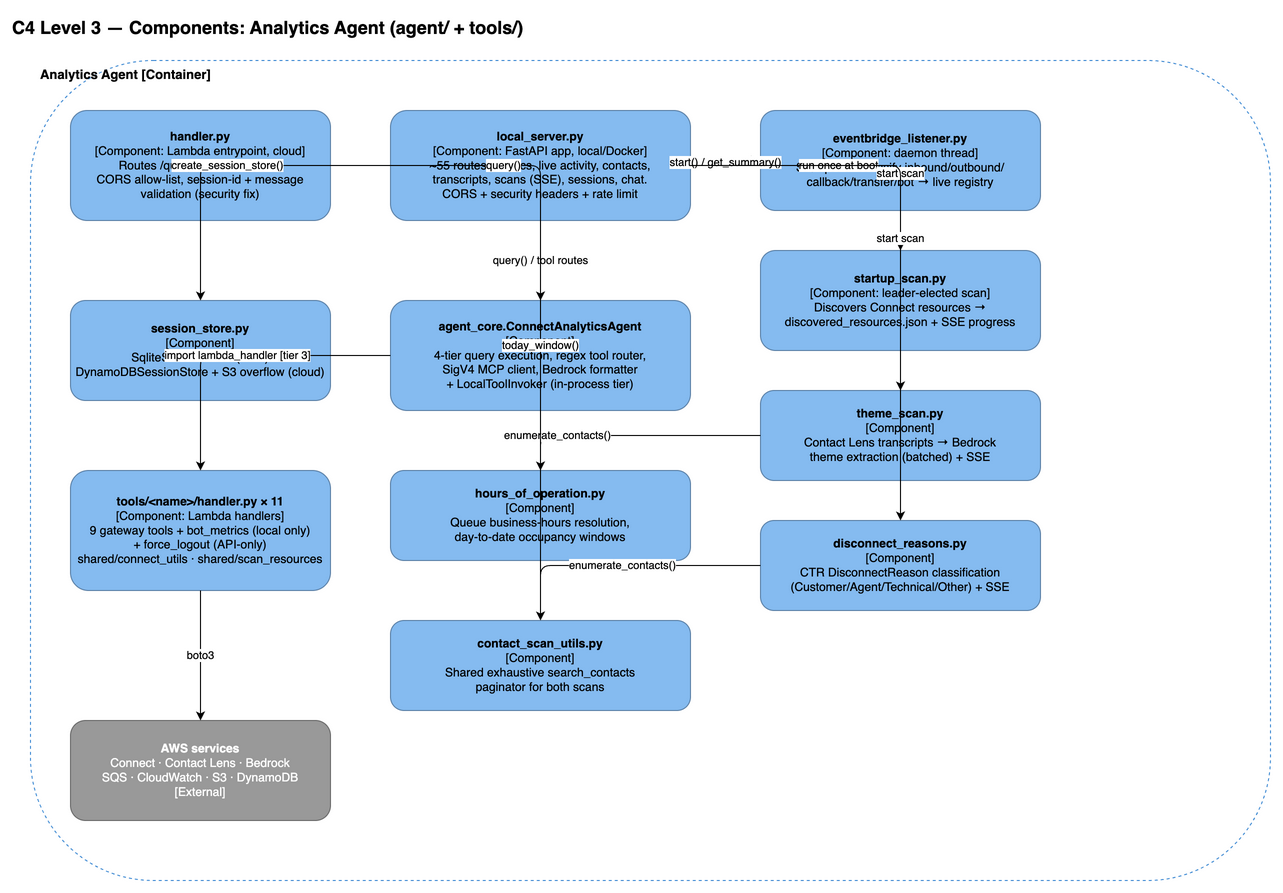

The diagram above was exported from draw.io. Its source (the exported page's mxGraphModel, read from the mxfile embedded in the PNG):
<mxGraphModel adaptiveColors="auto">
  <root>
    <mxCell id="0" />
    <mxCell id="1" parent="0" />
    <mxCell id="t3" value="&lt;b&gt;C4 Level 3 — Components: Analytics Agent (agent/ + tools/)&lt;/b&gt;" style="text;html=1;fontSize=18;align=left;" vertex="1" parent="1">
      <mxGeometry x="40" y="10" width="700" height="30" as="geometry" />
    </mxCell>
    <mxCell id="b3" value="Analytics Agent [Container]" style="rounded=1;whiteSpace=wrap;html=1;verticalAlign=top;align=left;fontStyle=1;fillColor=none;strokeColor=#438DD5;dashed=1;fontSize=13;spacingLeft=8;" vertex="1" parent="1">
      <mxGeometry x="60" y="60" width="1240" height="820" as="geometry" />
    </mxCell>
    <mxCell id="h3" value="&lt;b&gt;handler.py&lt;/b&gt;&lt;br&gt;[Component: Lambda entrypoint, cloud]&lt;br&gt;Routes /query /health /metrics,&#10;CORS allow-list, session-id + message&#10;validation (security fix)" style="rounded=1;whiteSpace=wrap;html=1;fillColor=#85BBF0;strokeColor=#5D82A8;" vertex="1" parent="1">
      <mxGeometry x="100" y="110" width="260" height="110" as="geometry" />
    </mxCell>
    <mxCell id="ls3" value="&lt;b&gt;local_server.py&lt;/b&gt;&lt;br&gt;[Component: FastAPI app, local/Docker]&lt;br&gt;~55 routes: metrics, live activity, contacts,&#10;transcripts, scans (SSE), sessions, chat.&#10;CORS + security headers + rate limit" style="rounded=1;whiteSpace=wrap;html=1;fillColor=#85BBF0;strokeColor=#5D82A8;" vertex="1" parent="1">
      <mxGeometry x="420" y="110" width="300" height="110" as="geometry" />
    </mxCell>
    <mxCell id="ac3" value="&lt;b&gt;agent_core.ConnectAnalyticsAgent&lt;/b&gt;&lt;br&gt;[Component]&lt;br&gt;4-tier query execution, regex tool router,&#10;SigV4 MCP client, Bedrock formatter&#10;+ LocalToolInvoker (in-process tier)" style="rounded=1;whiteSpace=wrap;html=1;fillColor=#85BBF0;strokeColor=#5D82A8;" vertex="1" parent="1">
      <mxGeometry x="420" y="300" width="300" height="110" as="geometry" />
    </mxCell>
    <mxCell id="ss3" value="&lt;b&gt;session_store.py&lt;/b&gt;&lt;br&gt;[Component]&lt;br&gt;SqliteSessionStore (local)&#10;DynamoDBSessionStore + S3 overflow (cloud)" style="rounded=1;whiteSpace=wrap;html=1;fillColor=#85BBF0;strokeColor=#5D82A8;" vertex="1" parent="1">
      <mxGeometry x="100" y="300" width="260" height="100" as="geometry" />
    </mxCell>
    <mxCell id="eb3" value="&lt;b&gt;eventbridge_listener.py&lt;/b&gt;&lt;br&gt;[Component: daemon thread]&lt;br&gt;SQS poll → classify inbound/outbound/&#10;callback/transfer/bot → live registry" style="rounded=1;whiteSpace=wrap;html=1;fillColor=#85BBF0;strokeColor=#5D82A8;" vertex="1" parent="1">
      <mxGeometry x="790" y="110" width="280" height="100" as="geometry" />
    </mxCell>
    <mxCell id="sc3" value="&lt;b&gt;startup_scan.py&lt;/b&gt;&lt;br&gt;[Component: leader-elected scan]&lt;br&gt;Discovers Connect resources →&#10;discovered_resources.json + SSE progress" style="rounded=1;whiteSpace=wrap;html=1;fillColor=#85BBF0;strokeColor=#5D82A8;" vertex="1" parent="1">
      <mxGeometry x="790" y="250" width="280" height="100" as="geometry" />
    </mxCell>
    <mxCell id="ts3" value="&lt;b&gt;theme_scan.py&lt;/b&gt;&lt;br&gt;[Component]&lt;br&gt;Contact Lens transcripts → Bedrock&#10;theme extraction (batched) + SSE" style="rounded=1;whiteSpace=wrap;html=1;fillColor=#85BBF0;strokeColor=#5D82A8;" vertex="1" parent="1">
      <mxGeometry x="790" y="390" width="280" height="90" as="geometry" />
    </mxCell>
    <mxCell id="dr3" value="&lt;b&gt;disconnect_reasons.py&lt;/b&gt;&lt;br&gt;[Component]&lt;br&gt;CTR DisconnectReason classification&#10;(Customer/Agent/Technical/Other) + SSE" style="rounded=1;whiteSpace=wrap;html=1;fillColor=#85BBF0;strokeColor=#5D82A8;" vertex="1" parent="1">
      <mxGeometry x="790" y="520" width="280" height="90" as="geometry" />
    </mxCell>
    <mxCell id="ho3" value="&lt;b&gt;hours_of_operation.py&lt;/b&gt;&lt;br&gt;[Component]&lt;br&gt;Queue business-hours resolution,&#10;day-to-date occupancy windows" style="rounded=1;whiteSpace=wrap;html=1;fillColor=#85BBF0;strokeColor=#5D82A8;" vertex="1" parent="1">
      <mxGeometry x="420" y="470" width="300" height="90" as="geometry" />
    </mxCell>
    <mxCell id="cs3" value="&lt;b&gt;contact_scan_utils.py&lt;/b&gt;&lt;br&gt;[Component]&lt;br&gt;Shared exhaustive search_contacts&#10;paginator for both scans" style="rounded=1;whiteSpace=wrap;html=1;fillColor=#85BBF0;strokeColor=#5D82A8;" vertex="1" parent="1">
      <mxGeometry x="420" y="620" width="300" height="90" as="geometry" />
    </mxCell>
    <mxCell id="tl3" value="&lt;b&gt;tools/&amp;lt;name&amp;gt;/handler.py × 11&lt;/b&gt;&lt;br&gt;[Component: Lambda handlers]&lt;br&gt;9 gateway tools + bot_metrics (local only)&#10;+ force_logout (API-only)&lt;br&gt;shared/connect_utils · shared/scan_resources" style="rounded=1;whiteSpace=wrap;html=1;fillColor=#85BBF0;strokeColor=#5D82A8;" vertex="1" parent="1">
      <mxGeometry x="100" y="470" width="260" height="120" as="geometry" />
    </mxCell>
    <mxCell id="ext3" value="&lt;b&gt;AWS services&lt;/b&gt;&lt;br&gt;Connect · Contact Lens · Bedrock&#10;SQS · CloudWatch · S3 · DynamoDB&lt;br&gt;[External]" style="rounded=1;whiteSpace=wrap;html=1;fillColor=#999999;strokeColor=#6B6B6B;fontColor=#FFFFFF;" vertex="1" parent="1">
      <mxGeometry x="100" y="720" width="260" height="100" as="geometry" />
    </mxCell>
    <mxCell id="m1" value="query()" style="edgeStyle=orthogonalEdgeStyle;html=1;rounded=1;" edge="1" source="h3" target="ac3" parent="1">
      <mxGeometry relative="1" as="geometry" />
    </mxCell>
    <mxCell id="m2" value="query() / tool routes" style="edgeStyle=orthogonalEdgeStyle;html=1;rounded=1;" edge="1" source="ls3" target="ac3" parent="1">
      <mxGeometry relative="1" as="geometry" />
    </mxCell>
    <mxCell id="m3" value="create_session_store()" style="edgeStyle=orthogonalEdgeStyle;html=1;rounded=1;" edge="1" source="ls3" target="ss3" parent="1">
      <mxGeometry relative="1" as="geometry" />
    </mxCell>
    <mxCell id="m4" value="start() / get_summary()" style="edgeStyle=orthogonalEdgeStyle;html=1;rounded=1;" edge="1" source="ls3" target="eb3" parent="1">
      <mxGeometry relative="1" as="geometry" />
    </mxCell>
    <mxCell id="m5" value="run once at boot" style="edgeStyle=orthogonalEdgeStyle;html=1;rounded=1;" edge="1" source="ls3" target="sc3" parent="1">
      <mxGeometry relative="1" as="geometry" />
    </mxCell>
    <mxCell id="m6" value="start scan" style="edgeStyle=orthogonalEdgeStyle;html=1;rounded=1;" edge="1" source="ls3" target="ts3" parent="1">
      <mxGeometry relative="1" as="geometry" />
    </mxCell>
    <mxCell id="m7" value="start scan" style="edgeStyle=orthogonalEdgeStyle;html=1;rounded=1;" edge="1" source="ls3" target="dr3" parent="1">
      <mxGeometry relative="1" as="geometry" />
    </mxCell>
    <mxCell id="m8" value="enumerate_contacts()" style="edgeStyle=orthogonalEdgeStyle;html=1;rounded=1;" edge="1" source="ts3" target="cs3" parent="1">
      <mxGeometry relative="1" as="geometry" />
    </mxCell>
    <mxCell id="m9" value="enumerate_contacts()" style="edgeStyle=orthogonalEdgeStyle;html=1;rounded=1;" edge="1" source="dr3" target="cs3" parent="1">
      <mxGeometry relative="1" as="geometry" />
    </mxCell>
    <mxCell id="m10" value="today_window()" style="edgeStyle=orthogonalEdgeStyle;html=1;rounded=1;" edge="1" source="ls3" target="ho3" parent="1">
      <mxGeometry relative="1" as="geometry" />
    </mxCell>
    <mxCell id="m11" value="import lambda_handler [tier 3]" style="edgeStyle=orthogonalEdgeStyle;html=1;rounded=1;" edge="1" source="ac3" target="tl3" parent="1">
      <mxGeometry relative="1" as="geometry" />
    </mxCell>
    <mxCell id="m12" value="boto3" style="edgeStyle=orthogonalEdgeStyle;html=1;rounded=1;" edge="1" source="tl3" target="ext3" parent="1">
      <mxGeometry relative="1" as="geometry" />
    </mxCell>
  </root>
</mxGraphModel>